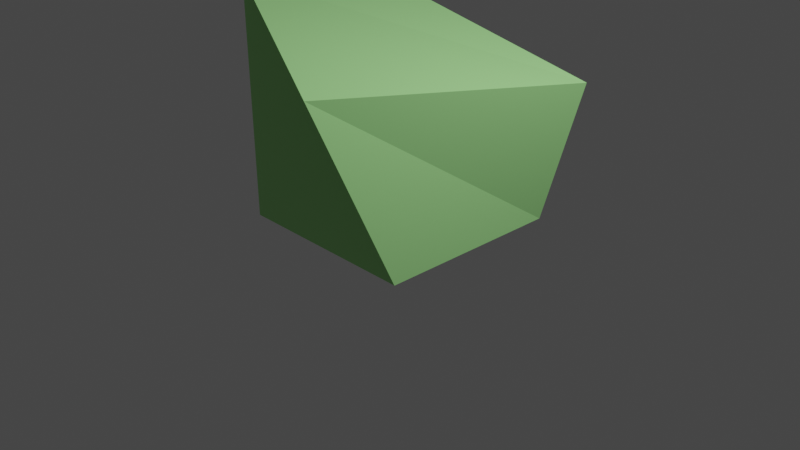 # Source: PrimitiveTestingCube.blend  (saved by Blender 2.80.75; exported with 4.5.12 LTS)
import bpy
from mathutils import Matrix  # noqa: F401  (used for matrix-valued properties, if any)

bpy.ops.wm.read_factory_settings(use_empty=True)
scene = bpy.context.scene
scene.name = 'Scene'

# ---- collections
col_collection = bpy.data.collections.new('Collection'); scene.collection.children.link(col_collection)

# ---- materials (node trees are filled in below, after node groups)
mat_material = bpy.data.materials.new('Material')
mat_material.alpha_threshold = 0.0
mat_material.use_transparent_shadow = False
mat_material.line_color = (0.0, 0.0, 0.0, 1.0)

# ---- material node trees
mat_material.use_nodes = True; mat_material.node_tree.nodes.clear()
_N = mat_material.node_tree.nodes; _L = mat_material.node_tree.links
n0 = _N.new('ShaderNodeOutputMaterial'); n0.name = 'Material Output'; n0.location = (300, 300)
n1 = _N.new('ShaderNodeBsdfPrincipled'); n1.name = 'Principled BSDF'; n1.location = (10, 300)
n1.distribution = 'GGX'
n1.subsurface_method = 'BURLEY'
n1.inputs[0].default_value = (0.3705, 0.8, 0.2803, 1.0)
n1.inputs[2].default_value = 0.4
n1.inputs[3].default_value = 1.45
n1.inputs[27].default_value = (0.0, 0.0, 0.0, 1.0)
n1.inputs[28].default_value = 1.0
_L.new(n1.outputs[0], n0.inputs[0])
n0.is_active_output = True

# ---- world
world_world = bpy.data.worlds.new('World'); scene.world = world_world
world_world.use_nodes = True; world_world.node_tree.nodes.clear()
_N = world_world.node_tree.nodes; _L = world_world.node_tree.links
n0 = _N.new('ShaderNodeOutputWorld'); n0.name = 'World Output'; n0.location = (300, 300)
n1 = _N.new('ShaderNodeBackground'); n1.name = 'Background'; n1.location = (10, 300)
n1.inputs[0].default_value = (0.05088, 0.05088, 0.05088, 1.0)
_L.new(n1.outputs[0], n0.inputs[0])
n0.is_active_output = True
world_world.color = (0.05088, 0.05088, 0.05088)
world_world.use_sun_shadow = False
world_world.sun_shadow_jitter_overblur = 0.0

# ---- cameras
cam_camera = bpy.data.cameras.new('Camera')
cam_camera.clip_end = 100.0
cam_camera.ortho_scale = 7.314

# ---- lights
light_light = bpy.data.lights.new('Light', 'POINT')
light_light.transmission_factor = 0.0
light_light.energy = 1000.0
light_light.shadow_soft_size = 0.1
light_light.shadow_maximum_resolution = 0.006
light_light.use_absolute_resolution = True

# ---- meshes
me_cube = bpy.data.meshes.new('Cube')
me_cube.from_pydata([(1.204, 1.322, 1.419), (0.9819, 1.01, 3.433e-05), (0.8591, -1.837, 1.932), (0.9819, -0.9902, 3.433e-05), (-1.018, 1.01, 2.0), (-1.018, 1.01, 3.433e-05), (-1.521, -0.6665, 2.294), (-1.018, -0.9902, 3.433e-05)], [], [(0, 4, 6, 2), (3, 2, 6, 7), (7, 6, 4, 5), (5, 1, 3, 7), (1, 0, 2, 3), (5, 4, 0, 1)])
_uv = me_cube.uv_layers.new(name='UVMap')
_uv.uv.foreach_set('vector', [0.375, 0.0, 0.625, 0.0, 0.625, 0.25, 0.375, 0.25, 0.375, 0.25, 0.625, 0.25, 0.625, 0.5, 0.375, 0.5, 0.375, 0.5, 0.625, 0.5, 0.625, 0.75, 0.375, 0.75, 0.375, 0.75, 0.625, 0.75, 0.625, 1.0, 0.375, 1.0, 0.125, 0.5, 0.375, 0.5, 0.375, 0.75, 0.125, 0.75, 0.625, 0.5, 0.875, 0.5, 0.875, 0.75, 0.625, 0.75])
me_cube.materials.append(mat_material)
me_cube.use_remesh_preserve_volume = False
me_cube.use_remesh_preserve_attributes = False
me_cube.use_mirror_vertex_groups = False
me_cube.update()

# ---- objects
ob_primitivetestingcube = bpy.data.objects.new('PrimitiveTestingCube', me_cube)
ob_light = bpy.data.objects.new('Light', light_light)
ob_camera = bpy.data.objects.new('Camera', cam_camera)

# ---- transforms, parenting, visibility, modifiers, constraints
ob_primitivetestingcube.location = (0.0181, -0.009751, 0.02384)
ob_primitivetestingcube.lock_rotations_4d = False
ob_primitivetestingcube.empty_display_type = 'ARROWS'
ob_primitivetestingcube.lineart.crease_threshold = 0.0
ob_light.location = (4.076, 1.005, 5.904)
ob_light.rotation_euler = (0.6503, 0.05522, 1.866)
ob_light.lock_rotations_4d = False
ob_light.empty_display_type = 'ARROWS'
ob_light.color = (0.0, 0.0, 0.0, 0.0)
ob_light.lineart.crease_threshold = 0.0
ob_camera.location = (7.359, -6.926, 4.958)
ob_camera.rotation_euler = (1.109, 0.0, 0.8149)
ob_camera.lock_rotations_4d = False
ob_camera.empty_display_type = 'ARROWS'
ob_camera.color = (0.0, 0.0, 0.0, 0.0)
ob_camera.display_type = 'WIRE'
ob_camera.lineart.crease_threshold = 0.0

# ---- collection membership
col_collection.objects.link(ob_primitivetestingcube)
col_collection.objects.link(ob_light)
col_collection.objects.link(ob_camera)

# ---- scene / render settings (as saved in the file)
scene.camera = ob_camera
scene.frame_start = 1; scene.frame_end = 250; scene.frame_set(1)
scene.render.engine = 'BLENDER_EEVEE_NEXT'
scene.cycles.use_denoising = False
scene.cycles.samples = 128
scene.cycles.sampling_pattern = 'TABULATED_SOBOL'
scene.cycles.use_adaptive_sampling = False
scene.cycles.use_light_tree = False
scene.view_settings.view_transform = 'Filmic'
bpy.context.view_layer.update()
